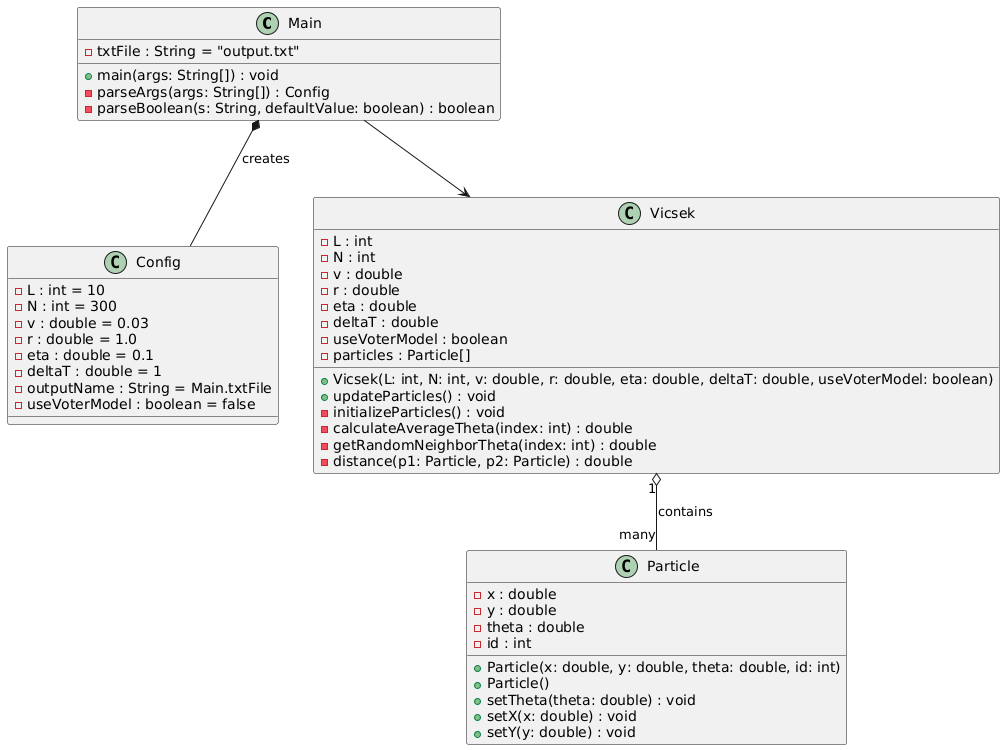

The diagram above was rendered by PlantUML. Its source (embedded in the PNG):
@startuml
class Main {
  - txtFile : String = "output.txt"
  + main(args: String[]) : void
  - parseArgs(args: String[]) : Config
  - parseBoolean(s: String, defaultValue: boolean) : boolean
}

class Config {
  - L : int = 10
  - N : int = 300
  - v : double = 0.03
  - r : double = 1.0
  - eta : double = 0.1
  - deltaT : double = 1
  - outputName : String = Main.txtFile
  - useVoterModel : boolean = false
}

class Particle {
  - x : double
  - y : double
  - theta : double
  - id : int
  + Particle(x: double, y: double, theta: double, id: int)
  + Particle()
  + setTheta(theta: double) : void
  + setX(x: double) : void
  + setY(y: double) : void
}

class Vicsek {
  - L : int
  - N : int
  - v : double
  - r : double
  - eta : double
  - deltaT : double
  - useVoterModel : boolean
  - particles : Particle[]
  + Vicsek(L: int, N: int, v: double, r: double, eta: double, deltaT: double, useVoterModel: boolean)
  + updateParticles() : void
  - initializeParticles() : void
  - calculateAverageTheta(index: int) : double
  - getRandomNeighborTheta(index: int) : double
  - distance(p1: Particle, p2: Particle) : double
}

Main --> Vicsek
Main *-- Config : creates
Vicsek "1" o-- "many" Particle : contains
@enduml